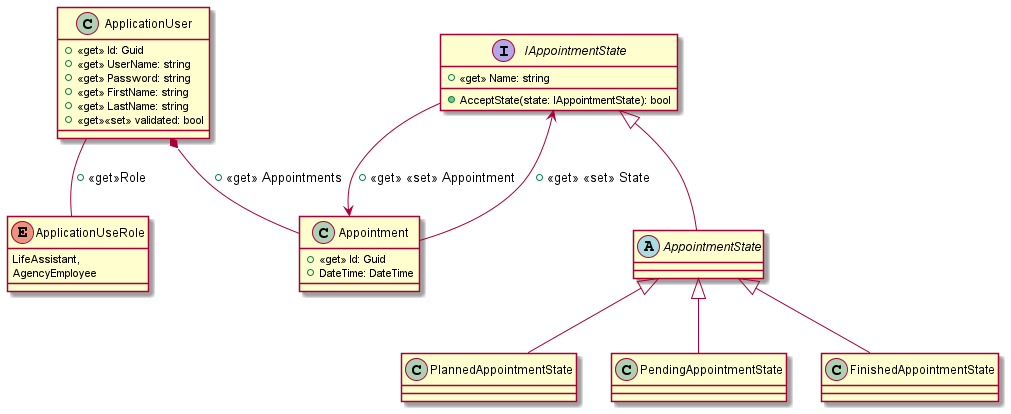

The diagram above was rendered by PlantUML. Its source (embedded in the PNG):
@startuml
class ApplicationUser {
    +<<get>> Id: Guid
    +<<get>> UserName: string
    +<<get>> Password: string
    +<<get>> FirstName: string
    +<<get>> LastName: string
    +<<get>><<set>> validated: bool
}

enum ApplicationUseRole {
    LifeAssistant,
    AgencyEmployee
}

class Appointment {
    +<<get>> Id: Guid
    + DateTime: DateTime
}

interface IAppointmentState {
    +<<get>> Name: string
    + AcceptState(state: IAppointmentState): bool
}

abstract class AppointmentState {
    
}

class PlannedAppointmentState
class PendingAppointmentState
class FinishedAppointmentState

AppointmentState <|-- PlannedAppointmentState
AppointmentState <|-- PendingAppointmentState
AppointmentState <|-- FinishedAppointmentState
IAppointmentState <|-- AppointmentState
IAppointmentState --> Appointment : "+ <<get>> <<set>> Appointment"
IAppointmentState <-- Appointment : "+ <<get>> <<set>> State"

ApplicationUser -- ApplicationUseRole : "+<<get>>Role"

ApplicationUser *-- Appointment : "+ <<get>> Appointments"

@enduml